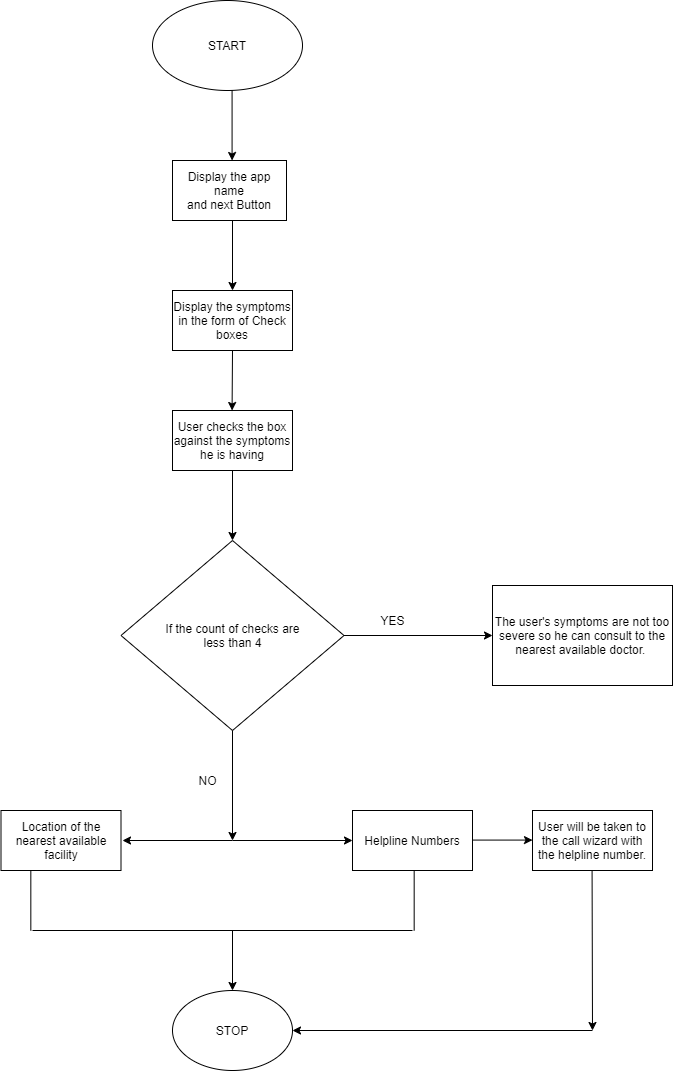

The diagram above was exported from draw.io. Its source (the exported page's mxGraphModel, read from the mxfile embedded in the PNG):
<mxGraphModel dx="865" dy="463" grid="1" gridSize="10" guides="1" tooltips="1" connect="1" arrows="1" fold="1" page="1" pageScale="1" pageWidth="827" pageHeight="1169" math="0" shadow="0">
  <root>
    <mxCell id="0" />
    <mxCell id="1" parent="0" />
    <mxCell id="R03rnIP839zt3kGGuyOV-1" value="START" style="ellipse;whiteSpace=wrap;html=1;" vertex="1" parent="1">
      <mxGeometry x="280" y="50" width="150" height="90" as="geometry" />
    </mxCell>
    <mxCell id="R03rnIP839zt3kGGuyOV-2" value="Display the app name&lt;br&gt;and next Button" style="rounded=1;whiteSpace=wrap;html=1;arcSize=0;" vertex="1" parent="1">
      <mxGeometry x="300" y="210" width="114" height="60" as="geometry" />
    </mxCell>
    <mxCell id="R03rnIP839zt3kGGuyOV-4" value="" style="endArrow=classic;html=1;" edge="1" parent="1">
      <mxGeometry width="50" height="50" relative="1" as="geometry">
        <mxPoint x="359.58" y="140" as="sourcePoint" />
        <mxPoint x="359.58" y="210" as="targetPoint" />
        <Array as="points" />
      </mxGeometry>
    </mxCell>
    <mxCell id="R03rnIP839zt3kGGuyOV-12" value="Display the symptoms in the form of Check boxes" style="rounded=0;whiteSpace=wrap;html=1;" vertex="1" parent="1">
      <mxGeometry x="300" y="340" width="120" height="60" as="geometry" />
    </mxCell>
    <mxCell id="R03rnIP839zt3kGGuyOV-13" value="User checks the box against the symptoms he is having" style="rounded=0;whiteSpace=wrap;html=1;" vertex="1" parent="1">
      <mxGeometry x="300" y="460" width="120" height="60" as="geometry" />
    </mxCell>
    <mxCell id="R03rnIP839zt3kGGuyOV-15" value="If the count of checks are&lt;br&gt;less than 4" style="rhombus;whiteSpace=wrap;html=1;" vertex="1" parent="1">
      <mxGeometry x="248.5" y="590" width="223" height="190" as="geometry" />
    </mxCell>
    <mxCell id="R03rnIP839zt3kGGuyOV-16" value="" style="endArrow=classic;html=1;exitX=1;exitY=0.5;exitDx=0;exitDy=0;entryX=0;entryY=0.5;entryDx=0;entryDy=0;" edge="1" parent="1" source="R03rnIP839zt3kGGuyOV-15" target="R03rnIP839zt3kGGuyOV-20">
      <mxGeometry width="50" height="50" relative="1" as="geometry">
        <mxPoint x="490" y="684.58" as="sourcePoint" />
        <mxPoint x="580" y="684.58" as="targetPoint" />
      </mxGeometry>
    </mxCell>
    <mxCell id="R03rnIP839zt3kGGuyOV-17" value="YES&lt;br&gt;" style="text;html=1;align=center;verticalAlign=middle;resizable=0;points=[];autosize=1;" vertex="1" parent="1">
      <mxGeometry x="500" y="660" width="40" height="20" as="geometry" />
    </mxCell>
    <mxCell id="R03rnIP839zt3kGGuyOV-18" value="" style="endArrow=classic;html=1;exitX=0.5;exitY=1;exitDx=0;exitDy=0;" edge="1" parent="1" source="R03rnIP839zt3kGGuyOV-15">
      <mxGeometry width="50" height="50" relative="1" as="geometry">
        <mxPoint x="354.17" y="820" as="sourcePoint" />
        <mxPoint x="360" y="890" as="targetPoint" />
      </mxGeometry>
    </mxCell>
    <mxCell id="R03rnIP839zt3kGGuyOV-19" value="NO&lt;br&gt;" style="text;html=1;align=center;verticalAlign=middle;resizable=0;points=[];autosize=1;" vertex="1" parent="1">
      <mxGeometry x="320" y="820" width="30" height="20" as="geometry" />
    </mxCell>
    <mxCell id="R03rnIP839zt3kGGuyOV-20" value="The user's symptoms are not too severe so he can consult to the&lt;br&gt;nearest available doctor.&amp;nbsp;" style="rounded=0;whiteSpace=wrap;html=1;" vertex="1" parent="1">
      <mxGeometry x="620" y="635" width="180" height="100" as="geometry" />
    </mxCell>
    <mxCell id="R03rnIP839zt3kGGuyOV-25" value="" style="endArrow=classic;html=1;" edge="1" parent="1">
      <mxGeometry width="50" height="50" relative="1" as="geometry">
        <mxPoint x="360" y="890" as="sourcePoint" />
        <mxPoint x="480" y="890" as="targetPoint" />
      </mxGeometry>
    </mxCell>
    <mxCell id="R03rnIP839zt3kGGuyOV-26" value="" style="endArrow=classic;html=1;" edge="1" parent="1">
      <mxGeometry width="50" height="50" relative="1" as="geometry">
        <mxPoint x="360" y="890" as="sourcePoint" />
        <mxPoint x="250" y="890" as="targetPoint" />
      </mxGeometry>
    </mxCell>
    <mxCell id="R03rnIP839zt3kGGuyOV-27" value="Location of the nearest available facility" style="rounded=0;whiteSpace=wrap;html=1;" vertex="1" parent="1">
      <mxGeometry x="128.5" y="860" width="120" height="60" as="geometry" />
    </mxCell>
    <mxCell id="R03rnIP839zt3kGGuyOV-28" value="Helpline Numbers" style="rounded=0;whiteSpace=wrap;html=1;" vertex="1" parent="1">
      <mxGeometry x="480" y="860" width="120" height="60" as="geometry" />
    </mxCell>
    <mxCell id="R03rnIP839zt3kGGuyOV-29" value="" style="endArrow=classic;html=1;entryX=0.5;entryY=0;entryDx=0;entryDy=0;" edge="1" parent="1" target="R03rnIP839zt3kGGuyOV-12">
      <mxGeometry width="50" height="50" relative="1" as="geometry">
        <mxPoint x="360" y="270" as="sourcePoint" />
        <mxPoint x="359.58" y="330" as="targetPoint" />
      </mxGeometry>
    </mxCell>
    <mxCell id="R03rnIP839zt3kGGuyOV-30" value="" style="endArrow=classic;html=1;entryX=0.5;entryY=0;entryDx=0;entryDy=0;exitX=0.5;exitY=1;exitDx=0;exitDy=0;" edge="1" parent="1" source="R03rnIP839zt3kGGuyOV-13" target="R03rnIP839zt3kGGuyOV-15">
      <mxGeometry width="50" height="50" relative="1" as="geometry">
        <mxPoint x="359.58000000000004" y="530" as="sourcePoint" />
        <mxPoint x="359.58000000000004" y="580" as="targetPoint" />
      </mxGeometry>
    </mxCell>
    <mxCell id="R03rnIP839zt3kGGuyOV-31" value="" style="endArrow=classic;html=1;exitX=0.5;exitY=1;exitDx=0;exitDy=0;" edge="1" parent="1" source="R03rnIP839zt3kGGuyOV-12">
      <mxGeometry width="50" height="50" relative="1" as="geometry">
        <mxPoint x="359.58" y="410" as="sourcePoint" />
        <mxPoint x="359.58" y="460" as="targetPoint" />
      </mxGeometry>
    </mxCell>
    <mxCell id="R03rnIP839zt3kGGuyOV-33" value="" style="shape=link;html=1;width=383.33333333333337;" edge="1" parent="1">
      <mxGeometry width="50" height="50" relative="1" as="geometry">
        <mxPoint x="350" y="980" as="sourcePoint" />
        <mxPoint x="350" y="920" as="targetPoint" />
      </mxGeometry>
    </mxCell>
    <mxCell id="R03rnIP839zt3kGGuyOV-35" value="" style="endArrow=none;html=1;" edge="1" parent="1">
      <mxGeometry width="50" height="50" relative="1" as="geometry">
        <mxPoint x="160" y="980" as="sourcePoint" />
        <mxPoint x="540" y="980" as="targetPoint" />
      </mxGeometry>
    </mxCell>
    <mxCell id="R03rnIP839zt3kGGuyOV-36" value="" style="endArrow=classic;html=1;" edge="1" parent="1">
      <mxGeometry width="50" height="50" relative="1" as="geometry">
        <mxPoint x="360" y="980" as="sourcePoint" />
        <mxPoint x="360" y="1040" as="targetPoint" />
      </mxGeometry>
    </mxCell>
    <mxCell id="R03rnIP839zt3kGGuyOV-38" value="STOP" style="ellipse;whiteSpace=wrap;html=1;" vertex="1" parent="1">
      <mxGeometry x="300" y="1040" width="120" height="80" as="geometry" />
    </mxCell>
    <mxCell id="R03rnIP839zt3kGGuyOV-40" value="User will be taken to the call wizard with the helpline number." style="rounded=0;whiteSpace=wrap;html=1;" vertex="1" parent="1">
      <mxGeometry x="660" y="860" width="120" height="60" as="geometry" />
    </mxCell>
    <mxCell id="R03rnIP839zt3kGGuyOV-41" value="" style="endArrow=classic;html=1;" edge="1" parent="1">
      <mxGeometry width="50" height="50" relative="1" as="geometry">
        <mxPoint x="600" y="889.58" as="sourcePoint" />
        <mxPoint x="660" y="889.58" as="targetPoint" />
      </mxGeometry>
    </mxCell>
    <mxCell id="R03rnIP839zt3kGGuyOV-42" value="" style="endArrow=classic;html=1;" edge="1" parent="1">
      <mxGeometry width="50" height="50" relative="1" as="geometry">
        <mxPoint x="719.58" y="920" as="sourcePoint" />
        <mxPoint x="720" y="1080" as="targetPoint" />
      </mxGeometry>
    </mxCell>
    <mxCell id="R03rnIP839zt3kGGuyOV-43" value="" style="endArrow=classic;html=1;entryX=1;entryY=0.5;entryDx=0;entryDy=0;" edge="1" parent="1" target="R03rnIP839zt3kGGuyOV-38">
      <mxGeometry width="50" height="50" relative="1" as="geometry">
        <mxPoint x="720" y="1080" as="sourcePoint" />
        <mxPoint x="620" y="1010" as="targetPoint" />
      </mxGeometry>
    </mxCell>
  </root>
</mxGraphModel>